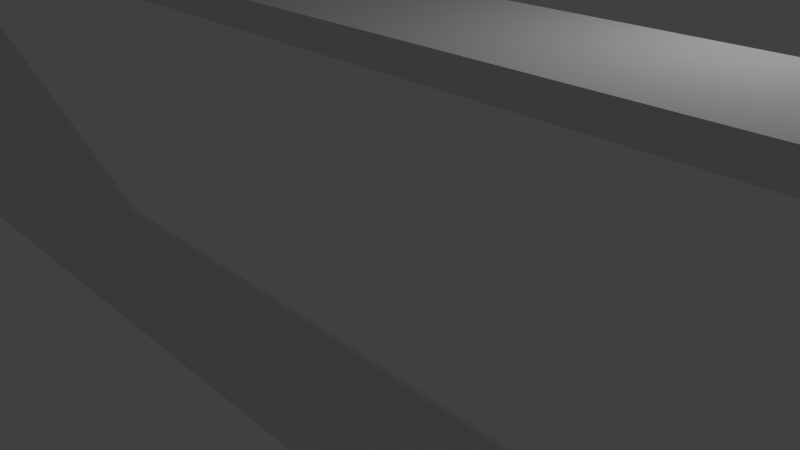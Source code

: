 # Source: gravity_platformsblend.blend  (saved by Blender 2.71.0; exported with 4.5.12 LTS)
import bpy
from mathutils import Matrix  # noqa: F401  (used for matrix-valued properties, if any)

bpy.ops.wm.read_factory_settings(use_empty=True)
scene = bpy.context.scene
scene.name = 'Scene'

# ---- collections
col_collection_1 = bpy.data.collections.new('Collection 1'); scene.collection.children.link(col_collection_1)

# ---- materials (node trees are filled in below, after node groups)
mat_material = bpy.data.materials.new('Material')
mat_material.alpha_threshold = 0.0
mat_material.use_transparent_shadow = False
mat_material.roughness = 0.5
mat_material.line_color = (0.0, 0.0, 0.0, 1.0)

# ---- material node trees

# ---- world
world_world = bpy.data.worlds.new('World'); scene.world = world_world
world_world.color = (0.05088, 0.05088, 0.05088)
world_world.use_sun_shadow = False
world_world.sun_shadow_jitter_overblur = 0.0
world_world.cycles.sampling_method = 'MANUAL'
world_world.cycles.sample_map_resolution = 256

# ---- cameras
cam_camera = bpy.data.cameras.new('Camera')
cam_camera.clip_end = 100.0
cam_camera.lens = 35.0
cam_camera.sensor_width = 32.0
cam_camera.sensor_height = 18.0
cam_camera.ortho_scale = 7.314
cam_camera.dof.focus_distance = 0.0
cam_camera.dof.aperture_fstop = 128.0

# ---- lights
light_lamp = bpy.data.lights.new('Lamp', 'POINT')
light_lamp.transmission_factor = 0.0
light_lamp.cutoff_distance = 30.0
light_lamp.energy = 100.0
light_lamp.shadow_buffer_clip_start = 1.001
light_lamp.shadow_soft_size = 0.1
light_lamp.shadow_maximum_resolution = 0.006
light_lamp.use_absolute_resolution = True
light_lamp.cycles.use_multiple_importance_sampling = False

# ---- meshes
me_cube = bpy.data.meshes.new('Cube')
me_cube.from_pydata([(8.951, 1.0, 2.893), (8.951, -1.0, 2.893), (-8.951, -1.0, 2.893), (-8.951, 1.0, 2.893), (8.951, 1.0, 3.258), (8.951, -1.0, 3.258), (-8.951, -1.0, 3.258), (-8.951, 1.0, 3.258), (8.951, 1.0, -3.124), (8.951, -1.0, -3.124), (-8.951, -1.0, -3.124), (-8.951, 1.0, -3.124), (8.951, 1.0, -2.759), (8.951, -1.0, -2.759), (-8.951, -1.0, -2.759), (-8.951, 1.0, -2.759), (-16.47, -1.0, -3.124), (-16.47, 1.0, -3.124), (-16.47, -1.0, 1.065), (-16.47, 1.0, 1.065)], [], [(0, 1, 2, 3), (4, 7, 6, 5), (0, 4, 5, 1), (1, 5, 6, 2), (2, 6, 7, 3), (4, 0, 3, 7), (8, 9, 10, 11), (12, 15, 14, 13), (8, 12, 13, 9), (9, 13, 14, 10), (14, 15, 19, 18), (12, 8, 11, 15), (16, 18, 19, 17), (15, 11, 17, 19), (10, 14, 18, 16), (11, 10, 16, 17)])
me_cube.materials.append(mat_material)
me_cube.use_remesh_preserve_volume = False
me_cube.use_remesh_preserve_attributes = False
me_cube.use_mirror_vertex_groups = False
me_cube.update()

# ---- objects
ob_cube = bpy.data.objects.new('Cube', me_cube)
ob_lamp = bpy.data.objects.new('Lamp', light_lamp)
ob_camera = bpy.data.objects.new('Camera', cam_camera)

# ---- transforms, parenting, visibility, modifiers, constraints
ob_cube.location = (0.0, 0.0, 0.0)
ob_cube.lock_rotations_4d = False
ob_cube.empty_display_type = 'ARROWS'
ob_cube.lineart.crease_threshold = 0.0
ob_lamp.location = (4.076, 1.005, 5.904)
ob_lamp.rotation_euler = (0.6503, 0.05522, 1.866)
ob_lamp.lock_rotations_4d = False
ob_lamp.empty_display_type = 'ARROWS'
ob_lamp.color = (0.0, 0.0, 0.0, 0.0)
ob_lamp.lineart.crease_threshold = 0.0
ob_camera.location = (7.481, -6.508, 5.344)
ob_camera.rotation_euler = (1.109, 0.01082, 0.8149)
ob_camera.lock_rotations_4d = False
ob_camera.empty_display_type = 'ARROWS'
ob_camera.color = (0.0, 0.0, 0.0, 0.0)
ob_camera.display_type = 'WIRE'
ob_camera.lineart.crease_threshold = 0.0

# ---- collection membership
col_collection_1.objects.link(ob_cube)
col_collection_1.objects.link(ob_lamp)
col_collection_1.objects.link(ob_camera)

# ---- scene / render settings (as saved in the file)
scene.camera = ob_camera
scene.frame_start = 1; scene.frame_end = 250; scene.frame_set(1)
scene.render.engine = 'BLENDER_EEVEE_NEXT'
scene.render.resolution_percentage = 50
scene.render.dither_intensity = 0.0
scene.cycles.use_denoising = False
scene.cycles.samples = 10
scene.cycles.sampling_pattern = 'TABULATED_SOBOL'
scene.cycles.light_sampling_threshold = 0.0
scene.cycles.use_adaptive_sampling = False
scene.cycles.use_light_tree = False
scene.cycles.blur_glossy = 0.0
scene.cycles.volume_bounces = 1
scene.cycles.pixel_filter_type = 'GAUSSIAN'
scene.cycles.sample_clamp_indirect = 0.0
scene.view_settings.view_transform = 'Standard'
bpy.context.view_layer.update()
